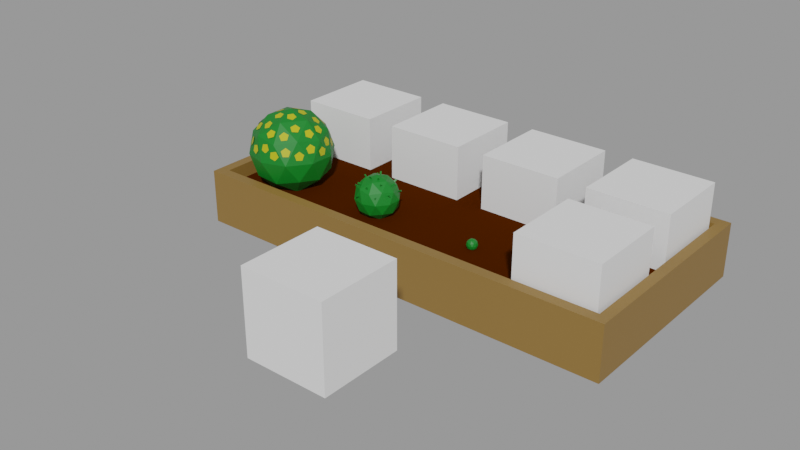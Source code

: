 # Source: Hypericum.blend  (saved by Blender 2.91.10; exported with 4.5.12 LTS)
import bpy
from mathutils import Matrix  # noqa: F401  (used for matrix-valued properties, if any)

bpy.ops.wm.read_factory_settings(use_empty=True)
scene = bpy.context.scene
scene.name = 'With bed'

# ---- collections
col_places = bpy.data.collections.new('Places'); scene.collection.children.link(col_places)
col_test = bpy.data.collections.new('Test'); scene.collection.children.link(col_test)

# ---- materials (node trees are filled in below, after node groups)
mat_grass_green_003 = bpy.data.materials.new('Grass green.003')
mat_grass_green_003.use_transparent_shadow = False
mat_grass_green_001 = bpy.data.materials.new('Grass green.001')
mat_grass_green_001.use_transparent_shadow = False
mat_grass_green_007 = bpy.data.materials.new('Grass green.007')
mat_grass_green_007.use_transparent_shadow = False
mat_flower_yellow_002 = bpy.data.materials.new('Flower yellow.002')
mat_flower_yellow_002.use_transparent_shadow = False
mat_wood = bpy.data.materials.new('Wood')
mat_wood.use_transparent_shadow = False
mat_ground = bpy.data.materials.new('Ground')
mat_ground.use_transparent_shadow = False

# ---- material node trees
mat_grass_green_003.use_nodes = True; mat_grass_green_003.node_tree.nodes.clear()
_N = mat_grass_green_003.node_tree.nodes; _L = mat_grass_green_003.node_tree.links
n0 = _N.new('ShaderNodeBsdfPrincipled'); n0.name = 'Principled BSDF'; n0.location = (10, 300)
n0.distribution = 'GGX'
n0.subsurface_method = 'BURLEY'
n0.inputs[0].default_value = (0.00258, 0.1743, 0.0134, 1.0)
n0.inputs[3].default_value = 1.45
n0.inputs[27].default_value = (0.0, 0.0, 0.0, 1.0)
n0.inputs[28].default_value = 1.0
n1 = _N.new('ShaderNodeOutputMaterial'); n1.name = 'Material Output'; n1.location = (300, 300)
_L.new(n0.outputs[0], n1.inputs[0])
n1.is_active_output = True
mat_grass_green_001.use_nodes = True; mat_grass_green_001.node_tree.nodes.clear()
_N = mat_grass_green_001.node_tree.nodes; _L = mat_grass_green_001.node_tree.links
n0 = _N.new('ShaderNodeBsdfPrincipled'); n0.name = 'Principled BSDF'; n0.location = (10, 300)
n0.distribution = 'GGX'
n0.subsurface_method = 'BURLEY'
n0.inputs[0].default_value = (0.00258, 0.1743, 0.0134, 1.0)
n0.inputs[3].default_value = 1.45
n0.inputs[27].default_value = (0.0, 0.0, 0.0, 1.0)
n0.inputs[28].default_value = 1.0
n1 = _N.new('ShaderNodeOutputMaterial'); n1.name = 'Material Output'; n1.location = (300, 300)
_L.new(n0.outputs[0], n1.inputs[0])
n1.is_active_output = True
mat_grass_green_007.use_nodes = True; mat_grass_green_007.node_tree.nodes.clear()
_N = mat_grass_green_007.node_tree.nodes; _L = mat_grass_green_007.node_tree.links
n0 = _N.new('ShaderNodeBsdfPrincipled'); n0.name = 'Principled BSDF'; n0.location = (10, 300)
n0.distribution = 'GGX'
n0.subsurface_method = 'BURLEY'
n0.inputs[0].default_value = (0.00258, 0.1743, 0.0134, 1.0)
n0.inputs[3].default_value = 1.45
n0.inputs[27].default_value = (0.0, 0.0, 0.0, 1.0)
n0.inputs[28].default_value = 1.0
n1 = _N.new('ShaderNodeOutputMaterial'); n1.name = 'Material Output'; n1.location = (300, 300)
_L.new(n0.outputs[0], n1.inputs[0])
n1.is_active_output = True
mat_flower_yellow_002.use_nodes = True; mat_flower_yellow_002.node_tree.nodes.clear()
_N = mat_flower_yellow_002.node_tree.nodes; _L = mat_flower_yellow_002.node_tree.links
n0 = _N.new('ShaderNodeBsdfPrincipled'); n0.name = 'Principled BSDF'; n0.location = (10, 300)
n0.distribution = 'GGX'
n0.subsurface_method = 'BURLEY'
n0.inputs[0].default_value = (0.4437, 0.4354, 0.006445, 1.0)
n0.inputs[3].default_value = 1.45
n0.inputs[27].default_value = (0.0, 0.0, 0.0, 1.0)
n0.inputs[28].default_value = 1.0
n1 = _N.new('ShaderNodeOutputMaterial'); n1.name = 'Material Output'; n1.location = (300, 300)
_L.new(n0.outputs[0], n1.inputs[0])
n1.is_active_output = True
mat_wood.use_nodes = True; mat_wood.node_tree.nodes.clear()
_N = mat_wood.node_tree.nodes; _L = mat_wood.node_tree.links
n0 = _N.new('ShaderNodeBsdfPrincipled'); n0.name = 'Principled BSDF'; n0.location = (10, 300)
n0.distribution = 'GGX'
n0.subsurface_method = 'BURLEY'
n0.inputs[0].default_value = (0.2462, 0.1366, 0.03203, 1.0)
n0.inputs[3].default_value = 1.45
n0.inputs[27].default_value = (0.0, 0.0, 0.0, 1.0)
n0.inputs[28].default_value = 1.0
n1 = _N.new('ShaderNodeOutputMaterial'); n1.name = 'Material Output'; n1.location = (300, 300)
_L.new(n0.outputs[0], n1.inputs[0])
n1.is_active_output = True
mat_ground.use_nodes = True; mat_ground.node_tree.nodes.clear()
_N = mat_ground.node_tree.nodes; _L = mat_ground.node_tree.links
n0 = _N.new('ShaderNodeBsdfPrincipled'); n0.name = 'Principled BSDF'; n0.location = (15, 390)
n0.distribution = 'GGX'
n0.subsurface_method = 'BURLEY'
n0.inputs[0].default_value = (0.05522, 0.01159, 0.0, 1.0)
n0.inputs[2].default_value = 0.5996
n0.inputs[3].default_value = 1.45
n0.inputs[13].default_value = 0.0
n0.inputs[27].default_value = (0.0, 0.0, 0.0, 1.0)
n0.inputs[28].default_value = 1.0
n1 = _N.new('ShaderNodeOutputMaterial'); n1.name = 'Material Output'; n1.location = (305, 390)
_L.new(n0.outputs[0], n1.inputs[0])
n1.is_active_output = True

# ---- meshes
me_cube_003 = bpy.data.meshes.new('Cube.003')
me_cube_003.from_pydata([(-1.0, -1.0, -1.0), (-1.0, -1.0, 1.0), (-1.0, 1.0, -1.0), (-1.0, 1.0, 1.0), (1.0, -1.0, -1.0), (1.0, -1.0, 1.0), (1.0, 1.0, -1.0), (1.0, 1.0, 1.0)], [], [(0, 1, 3, 2), (2, 3, 7, 6), (6, 7, 5, 4), (4, 5, 1, 0), (2, 6, 4, 0), (7, 3, 1, 5)])
_uv = me_cube_003.uv_layers.new(name='UVMap')
_uv.uv.foreach_set('vector', [0.375, 0.0, 0.625, 0.0, 0.625, 0.25, 0.375, 0.25, 0.375, 0.25, 0.625, 0.25, 0.625, 0.5, 0.375, 0.5, 0.375, 0.5, 0.625, 0.5, 0.625, 0.75, 0.375, 0.75, 0.375, 0.75, 0.625, 0.75, 0.625, 1.0, 0.375, 1.0, 0.125, 0.5, 0.375, 0.5, 0.375, 0.75, 0.125, 0.75, 0.625, 0.5, 0.875, 0.5, 0.875, 0.75, 0.625, 0.75])
me_cube_003.use_remesh_fix_poles = True
me_cube_003.use_remesh_preserve_attributes = False
me_cube_003.use_mirror_vertex_groups = False
me_cube_003.update()
me_icosphere_003 = bpy.data.meshes.new('Icosphere.003')
me_icosphere_003.from_pydata([(-5.677e-10, 1.987e-09, -0.001117), (0.07236, -0.05257, 0.05416), (-0.02764, -0.08506, 0.05416), (-0.08944, 1.987e-09, 0.05416), (-0.02764, 0.08506, 0.05416), (0.07236, 0.05257, 0.05416), (0.02764, -0.08506, 0.1436), (-0.07236, -0.05257, 0.1436), (-0.07236, 0.05257, 0.1436), (0.02764, 0.08506, 0.1436), (0.08944, 1.987e-09, 0.1436), (-5.677e-10, 1.987e-09, 0.1989), (-0.01625, -0.05, 0.01382), (0.04253, -0.0309, 0.01382), (0.02629, -0.0809, 0.04631), (0.08506, 1.987e-09, 0.04631), (0.04253, 0.0309, 0.01382), (-0.05257, 1.987e-09, 0.01382), (-0.06882, -0.05, 0.04631), (-0.01625, 0.05, 0.01382), (-0.06882, 0.05, 0.04631), (0.02629, 0.0809, 0.04631), (0.09511, -0.0309, 0.09888), (0.09511, 0.0309, 0.09888), (-5.677e-10, -0.1, 0.09888), (0.05878, -0.0809, 0.09888), (-0.09511, -0.0309, 0.09888), (-0.05878, -0.0809, 0.09888), (-0.05878, 0.0809, 0.09888), (-0.09511, 0.0309, 0.09888), (0.05878, 0.0809, 0.09888), (-5.677e-10, 0.1, 0.09888), (0.06882, -0.05, 0.1515), (-0.02629, -0.0809, 0.1515), (-0.08506, 1.987e-09, 0.1515), (-0.02629, 0.0809, 0.1515), (0.06882, 0.05, 0.1515), (0.01625, -0.05, 0.1839), (0.05257, 1.987e-09, 0.1839), (-0.04253, -0.0309, 0.1839), (-0.04253, 0.0309, 0.1839), (0.01625, 0.05, 0.1839)], [], [(0, 13, 12), (1, 13, 15), (0, 12, 17), (0, 17, 19), (0, 19, 16), (1, 15, 22), (2, 14, 24), (3, 18, 26), (4, 20, 28), (5, 21, 30), (1, 22, 25), (2, 24, 27), (3, 26, 29), (4, 28, 31), (5, 30, 23), (6, 32, 37), (7, 33, 39), (8, 34, 40), (9, 35, 41), (10, 36, 38), (38, 41, 11), (38, 36, 41), (36, 9, 41), (41, 40, 11), (41, 35, 40), (35, 8, 40), (40, 39, 11), (40, 34, 39), (34, 7, 39), (39, 37, 11), (39, 33, 37), (33, 6, 37), (37, 38, 11), (37, 32, 38), (32, 10, 38), (23, 36, 10), (23, 30, 36), (30, 9, 36), (31, 35, 9), (31, 28, 35), (28, 8, 35), (29, 34, 8), (29, 26, 34), (26, 7, 34), (27, 33, 7), (27, 24, 33), (24, 6, 33), (25, 32, 6), (25, 22, 32), (22, 10, 32), (30, 31, 9), (30, 21, 31), (21, 4, 31), (28, 29, 8), (28, 20, 29), (20, 3, 29), (26, 27, 7), (26, 18, 27), (18, 2, 27), (24, 25, 6), (24, 14, 25), (14, 1, 25), (22, 23, 10), (22, 15, 23), (15, 5, 23), (16, 21, 5), (16, 19, 21), (19, 4, 21), (19, 20, 4), (19, 17, 20), (17, 3, 20), (17, 18, 3), (17, 12, 18), (12, 2, 18), (15, 16, 5), (15, 13, 16), (13, 0, 16), (12, 14, 2), (12, 13, 14), (13, 1, 14)])
_uv = me_icosphere_003.uv_layers.new(name='UVMap')
_uv.uv.foreach_set('vector', [0.8182, 0.0, 0.7727, 0.07873, 0.8636, 0.07873, 0.7273, 0.1575, 0.6818, 0.07873, 0.6364, 0.1575, 0.09091, 0.0, 0.04545, 0.07873, 0.1364, 0.07873, 0.2727, 0.0, 0.2273, 0.07873, 0.3182, 0.07873, 0.4545, 0.0, 0.4091, 0.07873, 0.5, 0.07873, 0.7273, 0.1575, 0.6364, 0.1575, 0.6818, 0.2362, 0.9091, 0.1575, 0.8182, 0.1575, 0.8636, 0.2362, 0.1818, 0.1575, 0.09091, 0.1575, 0.1364, 0.2362, 0.3636, 0.1575, 0.2727, 0.1575, 0.3182, 0.2362, 0.5455, 0.1575, 0.4545, 0.1575, 0.5, 0.2362, 0.7273, 0.1575, 0.6818, 0.2362, 0.7727, 0.2362, 0.9091, 0.1575, 0.8636, 0.2362, 0.9545, 0.2362, 0.1818, 0.1575, 0.1364, 0.2362, 0.2273, 0.2362, 0.3636, 0.1575, 0.3182, 0.2362, 0.4091, 0.2362, 0.5455, 0.1575, 0.5, 0.2362, 0.5909, 0.2362, 0.8182, 0.3149, 0.7273, 0.3149, 0.7727, 0.3937, 1.0, 0.3149, 0.9091, 0.3149, 0.9545, 0.3937, 0.2727, 0.3149, 0.1818, 0.3149, 0.2273, 0.3937, 0.4545, 0.3149, 0.3636, 0.3149, 0.4091, 0.3937, 0.6364, 0.3149, 0.5455, 0.3149, 0.5909, 0.3937, 0.5909, 0.3937, 0.5, 0.3937, 0.5455, 0.4724, 0.5909, 0.3937, 0.5455, 0.3149, 0.5, 0.3937, 0.5455, 0.3149, 0.4545, 0.3149, 0.5, 0.3937, 0.4091, 0.3937, 0.3182, 0.3937, 0.3636, 0.4724, 0.4091, 0.3937, 0.3636, 0.3149, 0.3182, 0.3937, 0.3636, 0.3149, 0.2727, 0.3149, 0.3182, 0.3937, 0.2273, 0.3937, 0.1364, 0.3937, 0.1818, 0.4724, 0.2273, 0.3937, 0.1818, 0.3149, 0.1364, 0.3937, 0.1818, 0.3149, 0.09091, 0.3149, 0.1364, 0.3937, 0.9545, 0.3937, 0.8636, 0.3937, 0.9091, 0.4724, 0.9545, 0.3937, 0.9091, 0.3149, 0.8636, 0.3937, 0.9091, 0.3149, 0.8182, 0.3149, 0.8636, 0.3937, 0.7727, 0.3937, 0.6818, 0.3937, 0.7273, 0.4724, 0.7727, 0.3937, 0.7273, 0.3149, 0.6818, 0.3937, 0.7273, 0.3149, 0.6364, 0.3149, 0.6818, 0.3937, 0.5909, 0.2362, 0.5455, 0.3149, 0.6364, 0.3149, 0.5909, 0.2362, 0.5, 0.2362, 0.5455, 0.3149, 0.5, 0.2362, 0.4545, 0.3149, 0.5455, 0.3149, 0.4091, 0.2362, 0.3636, 0.3149, 0.4545, 0.3149, 0.4091, 0.2362, 0.3182, 0.2362, 0.3636, 0.3149, 0.3182, 0.2362, 0.2727, 0.3149, 0.3636, 0.3149, 0.2273, 0.2362, 0.1818, 0.3149, 0.2727, 0.3149, 0.2273, 0.2362, 0.1364, 0.2362, 0.1818, 0.3149, 0.1364, 0.2362, 0.09091, 0.3149, 0.1818, 0.3149, 0.9545, 0.2362, 0.9091, 0.3149, 1.0, 0.3149, 0.9545, 0.2362, 0.8636, 0.2362, 0.9091, 0.3149, 0.8636, 0.2362, 0.8182, 0.3149, 0.9091, 0.3149, 0.7727, 0.2362, 0.7273, 0.3149, 0.8182, 0.3149, 0.7727, 0.2362, 0.6818, 0.2362, 0.7273, 0.3149, 0.6818, 0.2362, 0.6364, 0.3149, 0.7273, 0.3149, 0.5, 0.2362, 0.4091, 0.2362, 0.4545, 0.3149, 0.5, 0.2362, 0.4545, 0.1575, 0.4091, 0.2362, 0.4545, 0.1575, 0.3636, 0.1575, 0.4091, 0.2362, 0.3182, 0.2362, 0.2273, 0.2362, 0.2727, 0.3149, 0.3182, 0.2362, 0.2727, 0.1575, 0.2273, 0.2362, 0.2727, 0.1575, 0.1818, 0.1575, 0.2273, 0.2362, 0.1364, 0.2362, 0.04545, 0.2362, 0.09091, 0.3149, 0.1364, 0.2362, 0.09091, 0.1575, 0.04545, 0.2362, 0.09091, 0.1575, 0.0, 0.1575, 0.04545, 0.2362, 0.8636, 0.2362, 0.7727, 0.2362, 0.8182, 0.3149, 0.8636, 0.2362, 0.8182, 0.1575, 0.7727, 0.2362, 0.8182, 0.1575, 0.7273, 0.1575, 0.7727, 0.2362, 0.6818, 0.2362, 0.5909, 0.2362, 0.6364, 0.3149, 0.6818, 0.2362, 0.6364, 0.1575, 0.5909, 0.2362, 0.6364, 0.1575, 0.5455, 0.1575, 0.5909, 0.2362, 0.5, 0.07873, 0.4545, 0.1575, 0.5455, 0.1575, 0.5, 0.07873, 0.4091, 0.07873, 0.4545, 0.1575, 0.4091, 0.07873, 0.3636, 0.1575, 0.4545, 0.1575, 0.3182, 0.07873, 0.2727, 0.1575, 0.3636, 0.1575, 0.3182, 0.07873, 0.2273, 0.07873, 0.2727, 0.1575, 0.2273, 0.07873, 0.1818, 0.1575, 0.2727, 0.1575, 0.1364, 0.07873, 0.09091, 0.1575, 0.1818, 0.1575, 0.1364, 0.07873, 0.04545, 0.07873, 0.09091, 0.1575, 0.04545, 0.07873, 0.0, 0.1575, 0.09091, 0.1575, 0.6364, 0.1575, 0.5909, 0.07873, 0.5455, 0.1575, 0.6364, 0.1575, 0.6818, 0.07873, 0.5909, 0.07873, 0.6818, 0.07873, 0.6364, 0.0, 0.5909, 0.07873, 0.8636, 0.07873, 0.8182, 0.1575, 0.9091, 0.1575, 0.8636, 0.07873, 0.7727, 0.07873, 0.8182, 0.1575, 0.7727, 0.07873, 0.7273, 0.1575, 0.8182, 0.1575])
me_icosphere_003.materials.append(mat_grass_green_003)
me_icosphere_003.use_remesh_fix_poles = True
me_icosphere_003.use_remesh_preserve_attributes = False
me_icosphere_003.use_mirror_vertex_groups = False
me_icosphere_003.update()
me_icosphere_002 = bpy.data.meshes.new('Icosphere.002')
me_icosphere_002.from_pydata([(-5.677e-10, 1.987e-09, -0.001117), (0.07236, -0.05257, 0.05416), (-0.02764, -0.08506, 0.05416), (-0.08944, 1.987e-09, 0.05416), (-0.02764, 0.08506, 0.05416), (0.07236, 0.05257, 0.05416), (0.02764, -0.08506, 0.1436), (-0.07236, -0.05257, 0.1436), (-0.07236, 0.05257, 0.1436), (0.02764, 0.08506, 0.1436), (0.08944, 1.987e-09, 0.1436), (-5.677e-10, 1.987e-09, 0.1989), (-0.01625, -0.05, 0.01382), (0.04253, -0.0309, 0.01382), (0.02629, -0.0809, 0.04631), (0.08506, 1.987e-09, 0.04631), (0.04253, 0.0309, 0.01382), (-0.05257, 1.987e-09, 0.01382), (-0.06882, -0.05, 0.04631), (-0.01625, 0.05, 0.01382), (-0.06882, 0.05, 0.04631), (0.02629, 0.0809, 0.04631), (0.09511, -0.0309, 0.09888), (0.09511, 0.0309, 0.09888), (-5.677e-10, -0.1, 0.09888), (0.05878, -0.0809, 0.09888), (-0.09511, -0.0309, 0.09888), (-0.05878, -0.0809, 0.09888), (-0.05878, 0.0809, 0.09888), (-0.09511, 0.0309, 0.09888), (0.05878, 0.0809, 0.09888), (-5.677e-10, 0.1, 0.09888), (0.06882, -0.05, 0.1515), (-0.02629, -0.0809, 0.1515), (-0.08506, 1.987e-09, 0.1515), (-0.02629, 0.0809, 0.1515), (0.06882, 0.05, 0.1515), (0.01625, -0.05, 0.1839), (0.05257, 1.987e-09, 0.1839), (-0.04253, -0.0309, 0.1839), (-0.04253, 0.0309, 0.1839), (0.01625, 0.05, 0.1839), (-0.06522, -0.001138, 0.1843), (-0.05678, 0.0005984, 0.1731), (-0.04374, 0.05661, 0.1594), (-0.05076, 0.0651, 0.1681), (-0.04073, 0.05304, 0.1653), (-0.04775, 0.06153, 0.174), (-0.04723, 0.05066, 0.1623), (-0.05425, 0.05916, 0.1711), (-0.05625, -0.006848, 0.1724), (-0.06469, -0.008585, 0.1835), (-0.0617, -0.003089, 0.1688), (-0.07014, -0.004825, 0.1799), (-0.05346, -0.06157, 0.1711), (-0.04706, -0.05032, 0.1656), (-0.04319, -0.05479, 0.1609), (-0.04959, -0.06604, 0.1665), (-0.04984, -0.05205, 0.1588), (-0.05625, -0.0633, 0.1643), (0.007028, -0.07631, 0.1729), (0.008822, -0.0668, 0.1627), (0.009718, -0.07233, 0.1577), (0.007924, -0.08184, 0.1679), (0.002871, -0.06958, 0.1591), (0.001077, -0.07909, 0.1693), (0.05263, -0.03436, 0.185), (0.0424, -0.03037, 0.1761), (0.04751, -0.02906, 0.1708), (0.05774, -0.03305, 0.1796), (0.04436, -0.03584, 0.1714), (0.05459, -0.03983, 0.1802), (0.07406, 0.02479, 0.1732), (0.06474, 0.01923, 0.1642), (0.06753, 0.02346, 0.1587), (0.07685, 0.02902, 0.1677), (0.07036, 0.01663, 0.16), (0.07968, 0.0222, 0.169), (0.04465, 0.0677, 0.1699), (0.03998, 0.05789, 0.1609), (0.03967, 0.06302, 0.1555), (0.04434, 0.07283, 0.1644), (0.04595, 0.05905, 0.1565), (0.05062, 0.06887, 0.1655), (-0.008768, 0.02919, 0.2026), (-0.007172, 0.02415, 0.1896), (-0.01005, 0.03049, 0.1868), (-0.01165, 0.03553, 0.1998), (-0.002653, 0.0299, 0.1879), (-0.00425, 0.03494, 0.201), (0.03102, -0.02196, 0.1995), (0.02627, -0.01804, 0.1868), (0.02048, -0.02276, 0.1875), (0.02524, -0.02668, 0.2002), (0.01987, -0.01568, 0.19), (0.02462, -0.01961, 0.2026), (-0.007159, -0.03547, 0.1995), (-0.005826, -0.02674, 0.1886), (-0.01273, -0.02856, 0.1863), (-0.01407, -0.0373, 0.1972), (-0.01174, -0.0228, 0.191), (-0.01308, -0.03154, 0.202), (-0.09692, 0.02806, 0.135), (-0.08459, 0.02337, 0.1301), (-0.08096, 0.02786, 0.1348), (-0.09329, 0.03255, 0.1398), (-0.08279, 0.02088, 0.1369), (-0.09512, 0.02556, 0.1418), (-0.0949, -0.03571, 0.1337), (-0.08265, -0.03084, 0.1287), (-0.083, -0.02507, 0.1335), (-0.09526, -0.02994, 0.1385), (-0.07964, -0.03146, 0.1356), (-0.09189, -0.03633, 0.1405), (0.001417, 0.08629, 0.1273), (-9.48e-05, 0.1002, 0.1289), (-0.001698, 0.09919, 0.1361), (-0.0001863, 0.08528, 0.1345), (0.005414, 0.1002, 0.134), (0.006926, 0.0863, 0.1324), (0.07117, 0.05538, 0.1184), (0.0826, 0.06253, 0.1225), (0.07938, 0.06386, 0.1292), (0.06796, 0.05671, 0.1251), (0.08358, 0.05771, 0.1282), (0.07216, 0.05057, 0.1241), (0.08422, -0.02546, 0.1309), (0.09675, -0.03038, 0.135), (0.09587, -0.02702, 0.1417), (0.08334, -0.02211, 0.1375), (0.09344, -0.03405, 0.1407), (0.08091, -0.02914, 0.1365), (0.05244, -0.07046, 0.1267), (0.05844, -0.08251, 0.1308), (0.0601, -0.07943, 0.1374), (0.0541, -0.06737, 0.1333), (0.05357, -0.083, 0.1365), (0.04757, -0.07094, 0.1324), (-0.02794, -0.08692, 0.1159), (-0.0329, -0.09962, 0.1195), (-0.02846, -0.09966, 0.1255), (-0.0235, -0.08696, 0.122), (-0.03539, -0.09682, 0.126), (-0.03044, -0.08413, 0.1224), (-0.05944, 0.08333, 0.1307), (-0.05398, 0.07113, 0.1262), (-0.04865, 0.0716, 0.1315), (-0.05412, 0.08379, 0.1359), (-0.05514, 0.06814, 0.133), (-0.0606, 0.08033, 0.1375)], [], [(0, 13, 12), (1, 13, 15), (0, 12, 17), (0, 17, 19), (0, 19, 16), (1, 15, 22), (2, 14, 24), (3, 18, 26), (4, 20, 28), (5, 21, 30), (1, 22, 25), (2, 24, 27), (3, 26, 29), (4, 28, 31), (5, 30, 23), (6, 32, 37), (7, 33, 39), (8, 34, 40), (9, 35, 41), (10, 36, 38), (38, 41, 11), (38, 36, 41), (36, 9, 41), (41, 40, 11), (41, 35, 40), (35, 8, 40), (40, 39, 11), (40, 34, 39), (34, 7, 39), (39, 37, 11), (39, 33, 37), (33, 6, 37), (37, 38, 11), (37, 32, 38), (32, 10, 38), (23, 36, 10), (23, 30, 36), (30, 9, 36), (31, 35, 9), (31, 28, 35), (28, 8, 35), (29, 34, 8), (29, 26, 34), (26, 7, 34), (27, 33, 7), (27, 24, 33), (24, 6, 33), (25, 32, 6), (25, 22, 32), (22, 10, 32), (30, 31, 9), (30, 21, 31), (21, 4, 31), (28, 29, 8), (28, 20, 29), (20, 3, 29), (26, 27, 7), (26, 18, 27), (18, 2, 27), (24, 25, 6), (24, 14, 25), (14, 1, 25), (22, 23, 10), (22, 15, 23), (15, 5, 23), (16, 21, 5), (16, 19, 21), (19, 4, 21), (19, 20, 4), (19, 17, 20), (17, 3, 20), (17, 18, 3), (17, 12, 18), (12, 2, 18), (15, 16, 5), (15, 13, 16), (13, 0, 16), (12, 14, 2), (12, 13, 14), (13, 1, 14), (52, 53, 42, 43), (50, 51, 53, 52), (44, 45, 47, 46), (43, 50, 52), (43, 42, 51, 50), (46, 47, 49, 48), (47, 45, 49), (51, 42, 53), (48, 49, 45, 44), (44, 46, 48), (58, 59, 54, 55), (56, 57, 59, 58), (55, 56, 58), (55, 54, 57, 56), (57, 54, 59), (64, 65, 60, 61), (62, 63, 65, 64), (61, 62, 64), (61, 60, 63, 62), (63, 60, 65), (70, 71, 66, 67), (68, 69, 71, 70), (67, 68, 70), (67, 66, 69, 68), (69, 66, 71), (76, 77, 72, 73), (74, 75, 77, 76), (73, 74, 76), (73, 72, 75, 74), (75, 72, 77), (82, 83, 78, 79), (80, 81, 83, 82), (79, 80, 82), (79, 78, 81, 80), (81, 78, 83), (88, 89, 84, 85), (86, 87, 89, 88), (85, 86, 88), (85, 84, 87, 86), (87, 84, 89), (94, 95, 90, 91), (92, 93, 95, 94), (91, 92, 94), (91, 90, 93, 92), (93, 90, 95), (100, 101, 96, 97), (98, 99, 101, 100), (97, 98, 100), (97, 96, 99, 98), (99, 96, 101), (106, 107, 102, 103), (104, 105, 107, 106), (103, 104, 106), (103, 102, 105, 104), (105, 102, 107), (112, 113, 108, 109), (110, 111, 113, 112), (109, 110, 112), (109, 108, 111, 110), (111, 108, 113), (118, 119, 114, 115), (116, 117, 119, 118), (115, 116, 118), (115, 114, 117, 116), (117, 114, 119), (124, 125, 120, 121), (122, 123, 125, 124), (121, 122, 124), (121, 120, 123, 122), (123, 120, 125), (130, 131, 126, 127), (128, 129, 131, 130), (127, 128, 130), (127, 126, 129, 128), (129, 126, 131), (136, 137, 132, 133), (134, 135, 137, 136), (133, 134, 136), (133, 132, 135, 134), (135, 132, 137), (142, 143, 138, 139), (140, 141, 143, 142), (139, 140, 142), (139, 138, 141, 140), (141, 138, 143), (148, 149, 144, 145), (146, 147, 149, 148), (145, 146, 148), (145, 144, 147, 146), (147, 144, 149)])
_uv = me_icosphere_002.uv_layers.new(name='UVMap')
_uv.uv.foreach_set('vector', [0.8182, 0.0, 0.7727, 0.07873, 0.8636, 0.07873, 0.7273, 0.1575, 0.6818, 0.07873, 0.6364, 0.1575, 0.09091, 0.0, 0.04545, 0.07873, 0.1364, 0.07873, 0.2727, 0.0, 0.2273, 0.07873, 0.3182, 0.07873, 0.4545, 0.0, 0.4091, 0.07873, 0.5, 0.07873, 0.7273, 0.1575, 0.6364, 0.1575, 0.6818, 0.2362, 0.9091, 0.1575, 0.8182, 0.1575, 0.8636, 0.2362, 0.1818, 0.1575, 0.09091, 0.1575, 0.1364, 0.2362, 0.3636, 0.1575, 0.2727, 0.1575, 0.3182, 0.2362, 0.5455, 0.1575, 0.4545, 0.1575, 0.5, 0.2362, 0.7273, 0.1575, 0.6818, 0.2362, 0.7727, 0.2362, 0.9091, 0.1575, 0.8636, 0.2362, 0.9545, 0.2362, 0.1818, 0.1575, 0.1364, 0.2362, 0.2273, 0.2362, 0.3636, 0.1575, 0.3182, 0.2362, 0.4091, 0.2362, 0.5455, 0.1575, 0.5, 0.2362, 0.5909, 0.2362, 0.8182, 0.3149, 0.7273, 0.3149, 0.7727, 0.3937, 1.0, 0.3149, 0.9091, 0.3149, 0.9545, 0.3937, 0.2727, 0.3149, 0.1818, 0.3149, 0.2273, 0.3937, 0.4545, 0.3149, 0.3636, 0.3149, 0.4091, 0.3937, 0.6364, 0.3149, 0.5455, 0.3149, 0.5909, 0.3937, 0.5909, 0.3937, 0.5, 0.3937, 0.5455, 0.4724, 0.5909, 0.3937, 0.5455, 0.3149, 0.5, 0.3937, 0.5455, 0.3149, 0.4545, 0.3149, 0.5, 0.3937, 0.4091, 0.3937, 0.3182, 0.3937, 0.3636, 0.4724, 0.4091, 0.3937, 0.3636, 0.3149, 0.3182, 0.3937, 0.3636, 0.3149, 0.2727, 0.3149, 0.3182, 0.3937, 0.2273, 0.3937, 0.1364, 0.3937, 0.1818, 0.4724, 0.2273, 0.3937, 0.1818, 0.3149, 0.1364, 0.3937, 0.1818, 0.3149, 0.09091, 0.3149, 0.1364, 0.3937, 0.9545, 0.3937, 0.8636, 0.3937, 0.9091, 0.4724, 0.9545, 0.3937, 0.9091, 0.3149, 0.8636, 0.3937, 0.9091, 0.3149, 0.8182, 0.3149, 0.8636, 0.3937, 0.7727, 0.3937, 0.6818, 0.3937, 0.7273, 0.4724, 0.7727, 0.3937, 0.7273, 0.3149, 0.6818, 0.3937, 0.7273, 0.3149, 0.6364, 0.3149, 0.6818, 0.3937, 0.5909, 0.2362, 0.5455, 0.3149, 0.6364, 0.3149, 0.5909, 0.2362, 0.5, 0.2362, 0.5455, 0.3149, 0.5, 0.2362, 0.4545, 0.3149, 0.5455, 0.3149, 0.4091, 0.2362, 0.3636, 0.3149, 0.4545, 0.3149, 0.4091, 0.2362, 0.3182, 0.2362, 0.3636, 0.3149, 0.3182, 0.2362, 0.2727, 0.3149, 0.3636, 0.3149, 0.2273, 0.2362, 0.1818, 0.3149, 0.2727, 0.3149, 0.2273, 0.2362, 0.1364, 0.2362, 0.1818, 0.3149, 0.1364, 0.2362, 0.09091, 0.3149, 0.1818, 0.3149, 0.9545, 0.2362, 0.9091, 0.3149, 1.0, 0.3149, 0.9545, 0.2362, 0.8636, 0.2362, 0.9091, 0.3149, 0.8636, 0.2362, 0.8182, 0.3149, 0.9091, 0.3149, 0.7727, 0.2362, 0.7273, 0.3149, 0.8182, 0.3149, 0.7727, 0.2362, 0.6818, 0.2362, 0.7273, 0.3149, 0.6818, 0.2362, 0.6364, 0.3149, 0.7273, 0.3149, 0.5, 0.2362, 0.4091, 0.2362, 0.4545, 0.3149, 0.5, 0.2362, 0.4545, 0.1575, 0.4091, 0.2362, 0.4545, 0.1575, 0.3636, 0.1575, 0.4091, 0.2362, 0.3182, 0.2362, 0.2273, 0.2362, 0.2727, 0.3149, 0.3182, 0.2362, 0.2727, 0.1575, 0.2273, 0.2362, 0.2727, 0.1575, 0.1818, 0.1575, 0.2273, 0.2362, 0.1364, 0.2362, 0.04545, 0.2362, 0.09091, 0.3149, 0.1364, 0.2362, 0.09091, 0.1575, 0.04545, 0.2362, 0.09091, 0.1575, 0.0, 0.1575, 0.04545, 0.2362, 0.8636, 0.2362, 0.7727, 0.2362, 0.8182, 0.3149, 0.8636, 0.2362, 0.8182, 0.1575, 0.7727, 0.2362, 0.8182, 0.1575, 0.7273, 0.1575, 0.7727, 0.2362, 0.6818, 0.2362, 0.5909, 0.2362, 0.6364, 0.3149, 0.6818, 0.2362, 0.6364, 0.1575, 0.5909, 0.2362, 0.6364, 0.1575, 0.5455, 0.1575, 0.5909, 0.2362, 0.5, 0.07873, 0.4545, 0.1575, 0.5455, 0.1575, 0.5, 0.07873, 0.4091, 0.07873, 0.4545, 0.1575, 0.4091, 0.07873, 0.3636, 0.1575, 0.4545, 0.1575, 0.3182, 0.07873, 0.2727, 0.1575, 0.3636, 0.1575, 0.3182, 0.07873, 0.2273, 0.07873, 0.2727, 0.1575, 0.2273, 0.07873, 0.1818, 0.1575, 0.2727, 0.1575, 0.1364, 0.07873, 0.09091, 0.1575, 0.1818, 0.1575, 0.1364, 0.07873, 0.04545, 0.07873, 0.09091, 0.1575, 0.04545, 0.07873, 0.0, 0.1575, 0.09091, 0.1575, 0.6364, 0.1575, 0.5909, 0.07873, 0.5455, 0.1575, 0.6364, 0.1575, 0.6818, 0.07873, 0.5909, 0.07873, 0.6818, 0.07873, 0.6364, 0.0, 0.5909, 0.07873, 0.8636, 0.07873, 0.8182, 0.1575, 0.9091, 0.1575, 0.8636, 0.07873, 0.7727, 0.07873, 0.8182, 0.1575, 0.7727, 0.07873, 0.7273, 0.1575, 0.8182, 0.1575, 0.3333, 0.5, 0.3333, 1.0, -5.96e-08, 1.0, -5.96e-08, 0.5, 0.6667, 0.5, 0.6667, 1.0, 0.3333, 1.0, 0.3333, 0.5, 1.0, 0.5, 1.0, 1.0, 0.6667, 1.0, 0.6667, 0.5, 0.75, 0.49, 0.9578, 0.13, 0.5422, 0.13, 1.0, 0.5, 1.0, 1.0, 0.6667, 1.0, 0.6667, 0.5, 0.6667, 0.5, 0.6667, 1.0, 0.3333, 1.0, 0.3333, 0.5, 0.4578, 0.13, 0.25, 0.49, 0.04215, 0.13, 0.4578, 0.13, 0.25, 0.49, 0.04215, 0.13, 0.3333, 0.5, 0.3333, 1.0, -5.96e-08, 1.0, -5.96e-08, 0.5, 0.75, 0.49, 0.9578, 0.13, 0.5422, 0.13, 0.3333, 0.5, 0.3333, 1.0, -5.96e-08, 1.0, -5.96e-08, 0.5, 0.6667, 0.5, 0.6667, 1.0, 0.3333, 1.0, 0.3333, 0.5, 0.75, 0.49, 0.9578, 0.13, 0.5422, 0.13, 1.0, 0.5, 1.0, 1.0, 0.6667, 1.0, 0.6667, 0.5, 0.4578, 0.13, 0.25, 0.49, 0.04215, 0.13, 0.3333, 0.5, 0.3333, 1.0, -5.96e-08, 1.0, -5.96e-08, 0.5, 0.6667, 0.5, 0.6667, 1.0, 0.3333, 1.0, 0.3333, 0.5, 0.75, 0.49, 0.9578, 0.13, 0.5422, 0.13, 1.0, 0.5, 1.0, 1.0, 0.6667, 1.0, 0.6667, 0.5, 0.4578, 0.13, 0.25, 0.49, 0.04215, 0.13, 0.3333, 0.5, 0.3333, 1.0, -5.96e-08, 1.0, -5.96e-08, 0.5, 0.6667, 0.5, 0.6667, 1.0, 0.3333, 1.0, 0.3333, 0.5, 0.75, 0.49, 0.9578, 0.13, 0.5422, 0.13, 1.0, 0.5, 1.0, 1.0, 0.6667, 1.0, 0.6667, 0.5, 0.4578, 0.13, 0.25, 0.49, 0.04215, 0.13, 0.3333, 0.5, 0.3333, 1.0, -5.96e-08, 1.0, -5.96e-08, 0.5, 0.6667, 0.5, 0.6667, 1.0, 0.3333, 1.0, 0.3333, 0.5, 0.75, 0.49, 0.9578, 0.13, 0.5422, 0.13, 1.0, 0.5, 1.0, 1.0, 0.6667, 1.0, 0.6667, 0.5, 0.4578, 0.13, 0.25, 0.49, 0.04215, 0.13, 0.3333, 0.5, 0.3333, 1.0, -5.96e-08, 1.0, -5.96e-08, 0.5, 0.6667, 0.5, 0.6667, 1.0, 0.3333, 1.0, 0.3333, 0.5, 0.75, 0.49, 0.9578, 0.13, 0.5422, 0.13, 1.0, 0.5, 1.0, 1.0, 0.6667, 1.0, 0.6667, 0.5, 0.4578, 0.13, 0.25, 0.49, 0.04215, 0.13, 0.3333, 0.5, 0.3333, 1.0, -5.96e-08, 1.0, -5.96e-08, 0.5, 0.6667, 0.5, 0.6667, 1.0, 0.3333, 1.0, 0.3333, 0.5, 0.75, 0.49, 0.9578, 0.13, 0.5422, 0.13, 1.0, 0.5, 1.0, 1.0, 0.6667, 1.0, 0.6667, 0.5, 0.4578, 0.13, 0.25, 0.49, 0.04215, 0.13, 0.3333, 0.5, 0.3333, 1.0, -5.96e-08, 1.0, -5.96e-08, 0.5, 0.6667, 0.5, 0.6667, 1.0, 0.3333, 1.0, 0.3333, 0.5, 0.75, 0.49, 0.9578, 0.13, 0.5422, 0.13, 1.0, 0.5, 1.0, 1.0, 0.6667, 1.0, 0.6667, 0.5, 0.4578, 0.13, 0.25, 0.49, 0.04215, 0.13, 0.3333, 0.5, 0.3333, 1.0, -5.96e-08, 1.0, -5.96e-08, 0.5, 0.6667, 0.5, 0.6667, 1.0, 0.3333, 1.0, 0.3333, 0.5, 0.75, 0.49, 0.9578, 0.13, 0.5422, 0.13, 1.0, 0.5, 1.0, 1.0, 0.6667, 1.0, 0.6667, 0.5, 0.4578, 0.13, 0.25, 0.49, 0.04215, 0.13, 0.3333, 0.5, 0.3333, 1.0, -5.96e-08, 1.0, -5.96e-08, 0.5, 0.6667, 0.5, 0.6667, 1.0, 0.3333, 1.0, 0.3333, 0.5, 0.75, 0.49, 0.9578, 0.13, 0.5422, 0.13, 1.0, 0.5, 1.0, 1.0, 0.6667, 1.0, 0.6667, 0.5, 0.4578, 0.13, 0.25, 0.49, 0.04215, 0.13, 0.3333, 0.5, 0.3333, 1.0, -5.96e-08, 1.0, -5.96e-08, 0.5, 0.6667, 0.5, 0.6667, 1.0, 0.3333, 1.0, 0.3333, 0.5, 0.75, 0.49, 0.9578, 0.13, 0.5422, 0.13, 1.0, 0.5, 1.0, 1.0, 0.6667, 1.0, 0.6667, 0.5, 0.4578, 0.13, 0.25, 0.49, 0.04215, 0.13, 0.3333, 0.5, 0.3333, 1.0, -5.96e-08, 1.0, -5.96e-08, 0.5, 0.6667, 0.5, 0.6667, 1.0, 0.3333, 1.0, 0.3333, 0.5, 0.75, 0.49, 0.9578, 0.13, 0.5422, 0.13, 1.0, 0.5, 1.0, 1.0, 0.6667, 1.0, 0.6667, 0.5, 0.4578, 0.13, 0.25, 0.49, 0.04215, 0.13, 0.3333, 0.5, 0.3333, 1.0, -5.96e-08, 1.0, -5.96e-08, 0.5, 0.6667, 0.5, 0.6667, 1.0, 0.3333, 1.0, 0.3333, 0.5, 0.75, 0.49, 0.9578, 0.13, 0.5422, 0.13, 1.0, 0.5, 1.0, 1.0, 0.6667, 1.0, 0.6667, 0.5, 0.4578, 0.13, 0.25, 0.49, 0.04215, 0.13, 0.3333, 0.5, 0.3333, 1.0, -5.96e-08, 1.0, -5.96e-08, 0.5, 0.6667, 0.5, 0.6667, 1.0, 0.3333, 1.0, 0.3333, 0.5, 0.75, 0.49, 0.9578, 0.13, 0.5422, 0.13, 1.0, 0.5, 1.0, 1.0, 0.6667, 1.0, 0.6667, 0.5, 0.4578, 0.13, 0.25, 0.49, 0.04215, 0.13, 0.3333, 0.5, 0.3333, 1.0, -5.96e-08, 1.0, -5.96e-08, 0.5, 0.6667, 0.5, 0.6667, 1.0, 0.3333, 1.0, 0.3333, 0.5, 0.75, 0.49, 0.9578, 0.13, 0.5422, 0.13, 1.0, 0.5, 1.0, 1.0, 0.6667, 1.0, 0.6667, 0.5, 0.4578, 0.13, 0.25, 0.49, 0.04215, 0.13, 0.3333, 0.5, 0.3333, 1.0, -5.96e-08, 1.0, -5.96e-08, 0.5, 0.6667, 0.5, 0.6667, 1.0, 0.3333, 1.0, 0.3333, 0.5, 0.75, 0.49, 0.9578, 0.13, 0.5422, 0.13, 1.0, 0.5, 1.0, 1.0, 0.6667, 1.0, 0.6667, 0.5, 0.4578, 0.13, 0.25, 0.49, 0.04215, 0.13, 0.3333, 0.5, 0.3333, 1.0, -5.96e-08, 1.0, -5.96e-08, 0.5, 0.6667, 0.5, 0.6667, 1.0, 0.3333, 1.0, 0.3333, 0.5, 0.75, 0.49, 0.9578, 0.13, 0.5422, 0.13, 1.0, 0.5, 1.0, 1.0, 0.6667, 1.0, 0.6667, 0.5, 0.4578, 0.13, 0.25, 0.49, 0.04215, 0.13])
me_icosphere_002.materials.append(mat_grass_green_001)
me_icosphere_002.use_remesh_fix_poles = True
me_icosphere_002.use_remesh_preserve_attributes = False
me_icosphere_002.use_mirror_vertex_groups = False
me_icosphere_002.update()
me_icosphere_005 = bpy.data.meshes.new('Icosphere.005')
me_icosphere_005.from_pydata([(-5.677e-10, 1.987e-09, -0.001117), (0.07236, -0.05257, 0.05416), (-0.02764, -0.08506, 0.05416), (-0.08944, 1.987e-09, 0.05416), (-0.02764, 0.08506, 0.05416), (0.07236, 0.05257, 0.05416), (0.02764, -0.08506, 0.1436), (-0.07236, -0.05257, 0.1436), (-0.07236, 0.05257, 0.1436), (0.02764, 0.08506, 0.1436), (0.08944, 1.987e-09, 0.1436), (-5.677e-10, 1.987e-09, 0.1989), (-0.01625, -0.05, 0.01382), (0.04253, -0.0309, 0.01382), (0.02629, -0.0809, 0.04631), (0.08506, 1.987e-09, 0.04631), (0.04253, 0.0309, 0.01382), (-0.05257, 1.987e-09, 0.01382), (-0.06882, -0.05, 0.04631), (-0.01625, 0.05, 0.01382), (-0.06882, 0.05, 0.04631), (0.02629, 0.0809, 0.04631), (0.09511, -0.0309, 0.09888), (0.09511, 0.0309, 0.09888), (-5.677e-10, -0.1, 0.09888), (0.05878, -0.0809, 0.09888), (-0.09511, -0.0309, 0.09888), (-0.05878, -0.0809, 0.09888), (-0.05878, 0.0809, 0.09888), (-0.09511, 0.0309, 0.09888), (0.05878, 0.0809, 0.09888), (-5.677e-10, 0.1, 0.09888), (0.06882, -0.05, 0.1515), (-0.02629, -0.0809, 0.1515), (-0.08506, 1.987e-09, 0.1515), (-0.02629, 0.0809, 0.1515), (0.06882, 0.05, 0.1515), (0.01625, -0.05, 0.1839), (0.05257, 1.987e-09, 0.1839), (-0.04253, -0.0309, 0.1839), (-0.04253, 0.0309, 0.1839), (0.01625, 0.05, 0.1839), (-0.08103, 0.0507, 0.1062), (-0.08389, 0.04428, 0.1177), (-0.07744, 0.05066, 0.1278), (-0.0706, 0.06101, 0.1224), (-0.07282, 0.06104, 0.1091), (-0.07371, 0.01979, 0.1572), (-0.06349, 0.02165, 0.1659), (-0.0594, 0.03449, 0.1648), (-0.06709, 0.04057, 0.1555), (-0.07593, 0.03148, 0.1508), (-0.05633, -0.01104, 0.1738), (-0.04951, -0.0005146, 0.1788), (-0.05531, 0.0108, 0.1743), (-0.06572, 0.007266, 0.1664), (-0.06635, -0.006234, 0.1661), (0.0294, -0.02279, 0.186), (0.0286, -0.009644, 0.189), (0.01599, -0.007074, 0.1931), (0.009, -0.01863, 0.1927), (0.01729, -0.02835, 0.1882), (0.07187, 0.05344, 0.131), (0.07967, 0.04495, 0.1239), (0.08002, 0.04926, 0.1111), (0.07244, 0.06041, 0.1102), (0.0674, 0.063, 0.1225), (0.06388, 0.01038, 0.1691), (0.07346, 0.005606, 0.1608), (0.07816, 0.01593, 0.1534), (0.07149, 0.02708, 0.1572), (0.06266, 0.02365, 0.1668), (0.06682, -0.007178, 0.1682), (0.0761, -0.004453, 0.1588), (0.07883, -0.01593, 0.1522), (0.07124, -0.02574, 0.1575), (0.06382, -0.02034, 0.1675), (0.03749, -0.03946, 0.1756), (0.04736, -0.04495, 0.1682), (0.05727, -0.03583, 0.167), (0.05352, -0.0247, 0.1737), (0.04129, -0.02694, 0.179), (0.03844, -0.07074, 0.1522), (0.02861, -0.06702, 0.1607), (0.03297, -0.05631, 0.1677), (0.0455, -0.05342, 0.1635), (0.04888, -0.06233, 0.1539), (-0.01915, -0.007311, 0.1928), (-0.02249, 0.005723, 0.1915), (-0.03515, 0.006348, 0.1868), (-0.03964, -0.0063, 0.1852), (-0.02975, -0.01474, 0.1889), (0.03214, 0.05793, 0.1678), (0.04439, 0.05344, 0.1642), (0.04885, 0.06107, 0.154), (0.03936, 0.07028, 0.1512), (0.02903, 0.06834, 0.1597), (0.03817, 0.04062, 0.1756), (0.04864, 0.04345, 0.1675), (0.05661, 0.03254, 0.167), (0.05106, 0.02296, 0.1748), (0.03966, 0.02795, 0.18), (-0.003281, 0.07542, 0.1588), (0.008044, 0.0798, 0.1528), (0.0185, 0.07345, 0.1586), (0.01364, 0.06514, 0.1681), (0.0001756, 0.06635, 0.1682), (-0.02543, 0.04596, 0.1771), (-0.0122, 0.04761, 0.1793), (-0.008147, 0.05858, 0.1725), (-0.01886, 0.06371, 0.1661), (-0.02954, 0.05591, 0.1689), (-0.09414, -0.001375, 0.1109), (-0.0917, -0.00852, 0.1221), (-0.08906, 0.0001775, 0.1321), (-0.08987, 0.0127, 0.1271), (-0.09301, 0.01174, 0.1139), (-0.07314, -0.0628, 0.106), (-0.08181, -0.05244, 0.1064), (-0.08247, -0.04805, 0.1192), (-0.0742, -0.05569, 0.1266), (-0.06843, -0.06481, 0.1185), (-0.03809, -0.06231, 0.1609), (-0.03899, -0.0518, 0.1694), (-0.05097, -0.04585, 0.1674), (-0.05748, -0.05269, 0.1577), (-0.04952, -0.06286, 0.1537), (-0.07984, -0.04066, 0.1343), (-0.08041, -0.02913, 0.1413), (-0.08663, -0.01988, 0.1336), (-0.08991, -0.0257, 0.1219), (-0.08571, -0.03855, 0.1223), (0.01889, -0.07483, 0.1583), (0.0157, -0.06533, 0.1673), (0.002251, -0.06514, 0.1686), (-0.002881, -0.07452, 0.1604), (0.0074, -0.08051, 0.1539), (-0.04056, 0.08322, 0.1177), (-0.03311, 0.0877, 0.1074), (-0.02085, 0.09086, 0.1121), (-0.02072, 0.08833, 0.1254), (-0.0329, 0.08361, 0.1288), (-0.001301, 0.08606, 0.1431), (0.01066, 0.08766, 0.137), (0.008383, 0.09145, 0.1242), (-0.004992, 0.0922, 0.1224), (-0.01098, 0.08887, 0.1341), (0.02553, 0.08865, 0.1272), (0.03747, 0.08516, 0.122), (0.03692, 0.08726, 0.1086), (0.02463, 0.09205, 0.1056), (0.01759, 0.09291, 0.1172), (0.04251, 0.07961, 0.1336), (0.04971, 0.07904, 0.1222), (0.05953, 0.0699, 0.1239), (0.0584, 0.06483, 0.1364), (0.04787, 0.07083, 0.1424), (0.08543, 0.01805, 0.1377), (0.08917, 0.02047, 0.1249), (0.08601, 0.03328, 0.122), (0.08032, 0.03878, 0.1329), (0.07996, 0.02937, 0.1426), (0.09241, 0.003197, 0.1299), (0.09325, 0.01363, 0.1214), (0.09537, 0.008709, 0.109), (0.09584, -0.004772, 0.1098), (0.09401, -0.008178, 0.1228), (0.0806, -0.03522, 0.1343), (0.08584, -0.03326, 0.122), (0.09082, -0.02071, 0.1215), (0.08867, -0.0149, 0.1336), (0.08235, -0.02388, 0.1415), (0.0746, -0.05121, 0.1299), (0.08182, -0.0436, 0.1214), (0.08062, -0.0489, 0.109), (0.07264, -0.05978, 0.1099), (0.06892, -0.06121, 0.1228), (0.04391, -0.07883, 0.1313), (0.05008, -0.07976, 0.1193), (0.06095, -0.07174, 0.1196), (0.06151, -0.06585, 0.1318), (0.05097, -0.07023, 0.139), (0.03384, -0.08847, 0.108), (0.02175, -0.09182, 0.1131), (0.02199, -0.08957, 0.1264), (0.03423, -0.08482, 0.1296), (0.04156, -0.08414, 0.1183), (0.01658, -0.0897, 0.1307), (0.009426, -0.08641, 0.1417), (-0.003691, -0.08715, 0.1385), (-0.004644, -0.0909, 0.1255), (0.007884, -0.09248, 0.1207), (-0.05512, 0.04885, 0.1599), (-0.05083, 0.05993, 0.1534), (-0.03897, 0.06357, 0.1588), (-0.03593, 0.05474, 0.1685), (-0.04591, 0.04564, 0.1692), (-0.06351, 0.0651, 0.1288), (-0.0597, 0.0722, 0.1179), (-0.0485, 0.07904, 0.1211), (-0.04539, 0.07617, 0.134), (-0.05466, 0.06755, 0.1387), (-0.08939, 0.02399, 0.1214), (-0.08426, 0.03602, 0.1248), (-0.07976, 0.03517, 0.1375), (-0.08211, 0.02262, 0.142), (-0.08807, 0.01571, 0.132), (-0.06407, -0.04058, 0.1604), (-0.05952, -0.03056, 0.1683), (-0.06586, -0.01919, 0.1646), (-0.07432, -0.02218, 0.1545), (-0.07322, -0.0354, 0.1519), (-0.04323, -0.08084, 0.1304), (-0.04741, -0.07294, 0.1405), (-0.05827, -0.0661, 0.1363), (-0.06081, -0.06977, 0.1235), (-0.05151, -0.07887, 0.1199), (-0.02436, -0.09186, 0.1104), (-0.03644, -0.08703, 0.1141), (-0.0358, -0.08368, 0.1272), (-0.02333, -0.08645, 0.1316), (-0.01626, -0.09151, 0.1212), (-0.007443, -0.06246, 0.17), (-0.007255, -0.05158, 0.178), (-0.0198, -0.04658, 0.1785), (-0.02774, -0.05437, 0.1709), (-0.0201, -0.06418, 0.1656), (-0.01049, -0.03885, 0.1849), (-0.01996, -0.02941, 0.1869), (-0.01382, -0.0182, 0.1914), (-0.0005628, -0.02072, 0.1921), (0.001495, -0.03348, 0.1881), (0.03052, 0.01128, 0.1885), (0.02821, 0.02446, 0.1866), (0.01544, 0.02703, 0.1902), (0.009842, 0.01543, 0.1943), (0.01916, 0.005693, 0.1932), (-0.00746, 0.01382, 0.1945), (-0.01744, 0.02208, 0.1907), (-0.0119, 0.03379, 0.1868), (0.001494, 0.03276, 0.1883), (0.004241, 0.02042, 0.1931)], [], [(0, 13, 12), (1, 13, 15), (0, 12, 17), (0, 17, 19), (0, 19, 16), (1, 15, 22), (2, 14, 24), (3, 18, 26), (4, 20, 28), (5, 21, 30), (1, 22, 25), (2, 24, 27), (3, 26, 29), (4, 28, 31), (5, 30, 23), (6, 32, 37), (7, 33, 39), (8, 34, 40), (9, 35, 41), (10, 36, 38), (38, 41, 11), (38, 36, 41), (36, 9, 41), (41, 40, 11), (41, 35, 40), (35, 8, 40), (40, 39, 11), (40, 34, 39), (34, 7, 39), (39, 37, 11), (39, 33, 37), (33, 6, 37), (37, 38, 11), (37, 32, 38), (32, 10, 38), (23, 36, 10), (23, 30, 36), (30, 9, 36), (31, 35, 9), (31, 28, 35), (28, 8, 35), (29, 34, 8), (29, 26, 34), (26, 7, 34), (27, 33, 7), (27, 24, 33), (24, 6, 33), (25, 32, 6), (25, 22, 32), (22, 10, 32), (30, 31, 9), (30, 21, 31), (21, 4, 31), (28, 29, 8), (28, 20, 29), (20, 3, 29), (26, 27, 7), (26, 18, 27), (18, 2, 27), (24, 25, 6), (24, 14, 25), (14, 1, 25), (22, 23, 10), (22, 15, 23), (15, 5, 23), (16, 21, 5), (16, 19, 21), (19, 4, 21), (19, 20, 4), (19, 17, 20), (17, 3, 20), (17, 18, 3), (17, 12, 18), (12, 2, 18), (15, 16, 5), (15, 13, 16), (13, 0, 16), (12, 14, 2), (12, 13, 14), (13, 1, 14), (198, 197, 201, 200, 199), (60, 61, 57, 58, 59), (50, 51, 47, 48, 49), (55, 56, 52, 53, 54), (45, 46, 42, 43, 44), (65, 66, 62, 63, 64), (70, 71, 67, 68, 69), (73, 72, 76, 75, 74), (80, 81, 77, 78, 79), (83, 82, 86, 85, 84), (90, 91, 87, 88, 89), (95, 96, 92, 93, 94), (98, 97, 101, 100, 99), (103, 102, 106, 105, 104), (110, 111, 107, 108, 109), (115, 116, 112, 113, 114), (118, 117, 121, 120, 119), (125, 126, 122, 123, 124), (130, 131, 127, 128, 129), (138, 137, 141, 140, 139), (135, 136, 132, 133, 134), (145, 146, 142, 143, 144), (150, 151, 147, 148, 149), (153, 152, 156, 155, 154), (160, 161, 157, 158, 159), (163, 162, 166, 165, 164), (170, 171, 167, 168, 169), (173, 172, 176, 175, 174), (180, 181, 177, 178, 179), (183, 182, 186, 185, 184), (190, 191, 187, 188, 189), (193, 192, 196, 195, 194), (203, 202, 206, 205, 204), (210, 211, 207, 208, 209), (215, 216, 212, 213, 214), (218, 217, 221, 220, 219), (225, 226, 222, 223, 224), (228, 227, 231, 230, 229), (235, 236, 232, 233, 234), (238, 237, 241, 240, 239)])
me_icosphere_005.polygons.foreach_set('material_index', [0, 0, 0, 0, 0, 0, 0, 0, 0, 0, 0, 0, 0, 0, 0, 0, 0, 0, 0, 0, 0, 0, 0, 0, 0, 0, 0, 0, 0, 0, 0, 0, 0, 0, 0, 0, 0, 0, 0, 0, 0, 0, 0, 0, 0, 0, 0, 0, 0, 0, 0, 0, 0, 0, 0, 0, 0, 0, 0, 0, 0, 0, 0, 0, 0, 0, 0, 0, 0, 0, 0, 0, 0, 0, 0, 0, 0, 0, 0, 0, 1, 1, 1, 1, 1, 1, 1, 1, 1, 1, 1, 1, 1, 1, 1, 1, 1, 1, 1, 1, 1, 1, 1, 1, 1, 1, 1, 1, 1, 1, 1, 1, 1, 1, 1, 1, 1, 1, 1, 1])
_uv = me_icosphere_005.uv_layers.new(name='UVMap')
_uv.uv.foreach_set('vector', [0.8182, 0.0, 0.7727, 0.07873, 0.8636, 0.07873, 0.7273, 0.1575, 0.6818, 0.07873, 0.6364, 0.1575, 0.09091, 0.0, 0.04545, 0.07873, 0.1364, 0.07873, 0.2727, 0.0, 0.2273, 0.07873, 0.3182, 0.07873, 0.4545, 0.0, 0.4091, 0.07873, 0.5, 0.07873, 0.7273, 0.1575, 0.6364, 0.1575, 0.6818, 0.2362, 0.9091, 0.1575, 0.8182, 0.1575, 0.8636, 0.2362, 0.1818, 0.1575, 0.09091, 0.1575, 0.1364, 0.2362, 0.3636, 0.1575, 0.2727, 0.1575, 0.3182, 0.2362, 0.5455, 0.1575, 0.4545, 0.1575, 0.5, 0.2362, 0.7273, 0.1575, 0.6818, 0.2362, 0.7727, 0.2362, 0.9091, 0.1575, 0.8636, 0.2362, 0.9545, 0.2362, 0.1818, 0.1575, 0.1364, 0.2362, 0.2273, 0.2362, 0.3636, 0.1575, 0.3182, 0.2362, 0.4091, 0.2362, 0.5455, 0.1575, 0.5, 0.2362, 0.5909, 0.2362, 0.8182, 0.3149, 0.7273, 0.3149, 0.7727, 0.3937, 1.0, 0.3149, 0.9091, 0.3149, 0.9545, 0.3937, 0.2727, 0.3149, 0.1818, 0.3149, 0.2273, 0.3937, 0.4545, 0.3149, 0.3636, 0.3149, 0.4091, 0.3937, 0.6364, 0.3149, 0.5455, 0.3149, 0.5909, 0.3937, 0.5909, 0.3937, 0.5, 0.3937, 0.5455, 0.4724, 0.5909, 0.3937, 0.5455, 0.3149, 0.5, 0.3937, 0.5455, 0.3149, 0.4545, 0.3149, 0.5, 0.3937, 0.4091, 0.3937, 0.3182, 0.3937, 0.3636, 0.4724, 0.4091, 0.3937, 0.3636, 0.3149, 0.3182, 0.3937, 0.3636, 0.3149, 0.2727, 0.3149, 0.3182, 0.3937, 0.2273, 0.3937, 0.1364, 0.3937, 0.1818, 0.4724, 0.2273, 0.3937, 0.1818, 0.3149, 0.1364, 0.3937, 0.1818, 0.3149, 0.09091, 0.3149, 0.1364, 0.3937, 0.9545, 0.3937, 0.8636, 0.3937, 0.9091, 0.4724, 0.9545, 0.3937, 0.9091, 0.3149, 0.8636, 0.3937, 0.9091, 0.3149, 0.8182, 0.3149, 0.8636, 0.3937, 0.7727, 0.3937, 0.6818, 0.3937, 0.7273, 0.4724, 0.7727, 0.3937, 0.7273, 0.3149, 0.6818, 0.3937, 0.7273, 0.3149, 0.6364, 0.3149, 0.6818, 0.3937, 0.5909, 0.2362, 0.5455, 0.3149, 0.6364, 0.3149, 0.5909, 0.2362, 0.5, 0.2362, 0.5455, 0.3149, 0.5, 0.2362, 0.4545, 0.3149, 0.5455, 0.3149, 0.4091, 0.2362, 0.3636, 0.3149, 0.4545, 0.3149, 0.4091, 0.2362, 0.3182, 0.2362, 0.3636, 0.3149, 0.3182, 0.2362, 0.2727, 0.3149, 0.3636, 0.3149, 0.2273, 0.2362, 0.1818, 0.3149, 0.2727, 0.3149, 0.2273, 0.2362, 0.1364, 0.2362, 0.1818, 0.3149, 0.1364, 0.2362, 0.09091, 0.3149, 0.1818, 0.3149, 0.9545, 0.2362, 0.9091, 0.3149, 1.0, 0.3149, 0.9545, 0.2362, 0.8636, 0.2362, 0.9091, 0.3149, 0.8636, 0.2362, 0.8182, 0.3149, 0.9091, 0.3149, 0.7727, 0.2362, 0.7273, 0.3149, 0.8182, 0.3149, 0.7727, 0.2362, 0.6818, 0.2362, 0.7273, 0.3149, 0.6818, 0.2362, 0.6364, 0.3149, 0.7273, 0.3149, 0.5, 0.2362, 0.4091, 0.2362, 0.4545, 0.3149, 0.5, 0.2362, 0.4545, 0.1575, 0.4091, 0.2362, 0.4545, 0.1575, 0.3636, 0.1575, 0.4091, 0.2362, 0.3182, 0.2362, 0.2273, 0.2362, 0.2727, 0.3149, 0.3182, 0.2362, 0.2727, 0.1575, 0.2273, 0.2362, 0.2727, 0.1575, 0.1818, 0.1575, 0.2273, 0.2362, 0.1364, 0.2362, 0.04545, 0.2362, 0.09091, 0.3149, 0.1364, 0.2362, 0.09091, 0.1575, 0.04545, 0.2362, 0.09091, 0.1575, 0.0, 0.1575, 0.04545, 0.2362, 0.8636, 0.2362, 0.7727, 0.2362, 0.8182, 0.3149, 0.8636, 0.2362, 0.8182, 0.1575, 0.7727, 0.2362, 0.8182, 0.1575, 0.7273, 0.1575, 0.7727, 0.2362, 0.6818, 0.2362, 0.5909, 0.2362, 0.6364, 0.3149, 0.6818, 0.2362, 0.6364, 0.1575, 0.5909, 0.2362, 0.6364, 0.1575, 0.5455, 0.1575, 0.5909, 0.2362, 0.5, 0.07873, 0.4545, 0.1575, 0.5455, 0.1575, 0.5, 0.07873, 0.4091, 0.07873, 0.4545, 0.1575, 0.4091, 0.07873, 0.3636, 0.1575, 0.4545, 0.1575, 0.3182, 0.07873, 0.2727, 0.1575, 0.3636, 0.1575, 0.3182, 0.07873, 0.2273, 0.07873, 0.2727, 0.1575, 0.2273, 0.07873, 0.1818, 0.1575, 0.2727, 0.1575, 0.1364, 0.07873, 0.09091, 0.1575, 0.1818, 0.1575, 0.1364, 0.07873, 0.04545, 0.07873, 0.09091, 0.1575, 0.04545, 0.07873, 0.0, 0.1575, 0.09091, 0.1575, 0.6364, 0.1575, 0.5909, 0.07873, 0.5455, 0.1575, 0.6364, 0.1575, 0.6818, 0.07873, 0.5909, 0.07873, 0.6818, 0.07873, 0.6364, 0.0, 0.5909, 0.07873, 0.8636, 0.07873, 0.8182, 0.1575, 0.9091, 0.1575, 0.8636, 0.07873, 0.7727, 0.07873, 0.8182, 0.1575, 0.7727, 0.07873, 0.7273, 0.1575, 0.8182, 0.1575, 0.4783, 0.3242, 0.25, 0.49, 0.02175, 0.3242, 0.1089, 0.05584, 0.3911, 0.05584, 0.4783, 0.3242, 0.25, 0.49, 0.02175, 0.3242, 0.1089, 0.05584, 0.3911, 0.05584, 0.4783, 0.3242, 0.25, 0.49, 0.02175, 0.3242, 0.1089, 0.05584, 0.3911, 0.05584, 0.4783, 0.3242, 0.25, 0.49, 0.02175, 0.3242, 0.1089, 0.05584, 0.3911, 0.05584, 0.4783, 0.3242, 0.25, 0.49, 0.02175, 0.3242, 0.1089, 0.05584, 0.3911, 0.05584, 0.4783, 0.3242, 0.25, 0.49, 0.02175, 0.3242, 0.1089, 0.05584, 0.3911, 0.05584, 0.4783, 0.3242, 0.25, 0.49, 0.02175, 0.3242, 0.1089, 0.05584, 0.3911, 0.05584, 0.4783, 0.3242, 0.25, 0.49, 0.02175, 0.3242, 0.1089, 0.05584, 0.3911, 0.05584, 0.4783, 0.3242, 0.25, 0.49, 0.02175, 0.3242, 0.1089, 0.05584, 0.3911, 0.05584, 0.4783, 0.3242, 0.25, 0.49, 0.02175, 0.3242, 0.1089, 0.05584, 0.3911, 0.05584, 0.4783, 0.3242, 0.25, 0.49, 0.02175, 0.3242, 0.1089, 0.05584, 0.3911, 0.05584, 0.4783, 0.3242, 0.25, 0.49, 0.02175, 0.3242, 0.1089, 0.05584, 0.3911, 0.05584, 0.4783, 0.3242, 0.25, 0.49, 0.02175, 0.3242, 0.1089, 0.05584, 0.3911, 0.05584, 0.4783, 0.3242, 0.25, 0.49, 0.02175, 0.3242, 0.1089, 0.05584, 0.3911, 0.05584, 0.4783, 0.3242, 0.25, 0.49, 0.02175, 0.3242, 0.1089, 0.05584, 0.3911, 0.05584, 0.4783, 0.3242, 0.25, 0.49, 0.02175, 0.3242, 0.1089, 0.05584, 0.3911, 0.05584, 0.4783, 0.3242, 0.25, 0.49, 0.02175, 0.3242, 0.1089, 0.05584, 0.3911, 0.05584, 0.4783, 0.3242, 0.25, 0.49, 0.02175, 0.3242, 0.1089, 0.05584, 0.3911, 0.05584, 0.4783, 0.3242, 0.25, 0.49, 0.02175, 0.3242, 0.1089, 0.05584, 0.3911, 0.05584, 0.4783, 0.3242, 0.25, 0.49, 0.02175, 0.3242, 0.1089, 0.05584, 0.3911, 0.05584, 0.4783, 0.3242, 0.25, 0.49, 0.02175, 0.3242, 0.1089, 0.05584, 0.3911, 0.05584, 0.4783, 0.3242, 0.25, 0.49, 0.02175, 0.3242, 0.1089, 0.05584, 0.3911, 0.05584, 0.4783, 0.3242, 0.25, 0.49, 0.02175, 0.3242, 0.1089, 0.05584, 0.3911, 0.05584, 0.4783, 0.3242, 0.25, 0.49, 0.02175, 0.3242, 0.1089, 0.05584, 0.3911, 0.05584, 0.4783, 0.3242, 0.25, 0.49, 0.02175, 0.3242, 0.1089, 0.05584, 0.3911, 0.05584, 0.4783, 0.3242, 0.25, 0.49, 0.02175, 0.3242, 0.1089, 0.05584, 0.3911, 0.05584, 0.4783, 0.3242, 0.25, 0.49, 0.02175, 0.3242, 0.1089, 0.05584, 0.3911, 0.05584, 0.4783, 0.3242, 0.25, 0.49, 0.02175, 0.3242, 0.1089, 0.05584, 0.3911, 0.05584, 0.4783, 0.3242, 0.25, 0.49, 0.02175, 0.3242, 0.1089, 0.05584, 0.3911, 0.05584, 0.4783, 0.3242, 0.25, 0.49, 0.02175, 0.3242, 0.1089, 0.05584, 0.3911, 0.05584, 0.4783, 0.3242, 0.25, 0.49, 0.02175, 0.3242, 0.1089, 0.05584, 0.3911, 0.05584, 0.4783, 0.3242, 0.25, 0.49, 0.02175, 0.3242, 0.1089, 0.05584, 0.3911, 0.05584, 0.4783, 0.3242, 0.25, 0.49, 0.02175, 0.3242, 0.1089, 0.05584, 0.3911, 0.05584, 0.4783, 0.3242, 0.25, 0.49, 0.02175, 0.3242, 0.1089, 0.05584, 0.3911, 0.05584, 0.4783, 0.3242, 0.25, 0.49, 0.02175, 0.3242, 0.1089, 0.05584, 0.3911, 0.05584, 0.4783, 0.3242, 0.25, 0.49, 0.02175, 0.3242, 0.1089, 0.05584, 0.3911, 0.05584, 0.4783, 0.3242, 0.25, 0.49, 0.02175, 0.3242, 0.1089, 0.05584, 0.3911, 0.05584, 0.4783, 0.3242, 0.25, 0.49, 0.02175, 0.3242, 0.1089, 0.05584, 0.3911, 0.05584, 0.4783, 0.3242, 0.25, 0.49, 0.02175, 0.3242, 0.1089, 0.05584, 0.3911, 0.05584, 0.4783, 0.3242, 0.25, 0.49, 0.02175, 0.3242, 0.1089, 0.05584, 0.3911, 0.05584])
me_icosphere_005.materials.append(mat_grass_green_007)
me_icosphere_005.materials.append(mat_flower_yellow_002)
me_icosphere_005.use_remesh_fix_poles = True
me_icosphere_005.use_remesh_preserve_attributes = False
me_icosphere_005.use_mirror_vertex_groups = False
me_icosphere_005.update()
me_cube_004 = bpy.data.meshes.new('Cube.004')
me_cube_004.from_pydata([(-1.0, -1.0, -1.0), (-1.0, -1.0, 1.0), (-1.0, 1.0, -1.0), (-1.0, 1.0, 1.0), (1.0, -1.0, -1.0), (1.0, -1.0, 1.0), (1.0, 1.0, -1.0), (1.0, 1.0, 1.0)], [], [(0, 1, 3, 2), (2, 3, 7, 6), (6, 7, 5, 4), (4, 5, 1, 0), (2, 6, 4, 0), (7, 3, 1, 5)])
_uv = me_cube_004.uv_layers.new(name='UVMap')
_uv.uv.foreach_set('vector', [0.375, 0.0, 0.625, 0.0, 0.625, 0.25, 0.375, 0.25, 0.375, 0.25, 0.625, 0.25, 0.625, 0.5, 0.375, 0.5, 0.375, 0.5, 0.625, 0.5, 0.625, 0.75, 0.375, 0.75, 0.375, 0.75, 0.625, 0.75, 0.625, 1.0, 0.375, 1.0, 0.125, 0.5, 0.375, 0.5, 0.375, 0.75, 0.125, 0.75, 0.625, 0.5, 0.875, 0.5, 0.875, 0.75, 0.625, 0.75])
me_cube_004.use_remesh_fix_poles = True
me_cube_004.use_remesh_preserve_attributes = False
me_cube_004.use_mirror_vertex_groups = False
me_cube_004.update()
me_cube_005 = bpy.data.meshes.new('Cube.005')
me_cube_005.from_pydata([(-1.0, -1.0, -1.0), (-1.0, -1.0, 1.0), (-1.0, 1.0, -1.0), (-1.0, 1.0, 1.0), (1.0, -1.0, -1.0), (1.0, -1.0, 1.0), (1.0, 1.0, -1.0), (1.0, 1.0, 1.0)], [], [(0, 1, 3, 2), (2, 3, 7, 6), (6, 7, 5, 4), (4, 5, 1, 0), (2, 6, 4, 0), (7, 3, 1, 5)])
_uv = me_cube_005.uv_layers.new(name='UVMap')
_uv.uv.foreach_set('vector', [0.375, 0.0, 0.625, 0.0, 0.625, 0.25, 0.375, 0.25, 0.375, 0.25, 0.625, 0.25, 0.625, 0.5, 0.375, 0.5, 0.375, 0.5, 0.625, 0.5, 0.625, 0.75, 0.375, 0.75, 0.375, 0.75, 0.625, 0.75, 0.625, 1.0, 0.375, 1.0, 0.125, 0.5, 0.375, 0.5, 0.375, 0.75, 0.125, 0.75, 0.625, 0.5, 0.875, 0.5, 0.875, 0.75, 0.625, 0.75])
me_cube_005.use_remesh_fix_poles = True
me_cube_005.use_remesh_preserve_attributes = False
me_cube_005.use_mirror_vertex_groups = False
me_cube_005.update()
me_cube_006 = bpy.data.meshes.new('Cube.006')
me_cube_006.from_pydata([(-1.0, -1.0, -1.0), (-1.0, -1.0, 1.0), (-1.0, 1.0, -1.0), (-1.0, 1.0, 1.0), (1.0, -1.0, -1.0), (1.0, -1.0, 1.0), (1.0, 1.0, -1.0), (1.0, 1.0, 1.0)], [], [(0, 1, 3, 2), (2, 3, 7, 6), (6, 7, 5, 4), (4, 5, 1, 0), (2, 6, 4, 0), (7, 3, 1, 5)])
_uv = me_cube_006.uv_layers.new(name='UVMap')
_uv.uv.foreach_set('vector', [0.375, 0.0, 0.625, 0.0, 0.625, 0.25, 0.375, 0.25, 0.375, 0.25, 0.625, 0.25, 0.625, 0.5, 0.375, 0.5, 0.375, 0.5, 0.625, 0.5, 0.625, 0.75, 0.375, 0.75, 0.375, 0.75, 0.625, 0.75, 0.625, 1.0, 0.375, 1.0, 0.125, 0.5, 0.375, 0.5, 0.375, 0.75, 0.125, 0.75, 0.625, 0.5, 0.875, 0.5, 0.875, 0.75, 0.625, 0.75])
me_cube_006.use_remesh_fix_poles = True
me_cube_006.use_remesh_preserve_attributes = False
me_cube_006.use_mirror_vertex_groups = False
me_cube_006.update()
me_cube_007 = bpy.data.meshes.new('Cube.007')
me_cube_007.from_pydata([(-1.0, -1.0, -1.0), (-1.0, -1.0, 1.0), (-1.0, 1.0, -1.0), (-1.0, 1.0, 1.0), (1.0, -1.0, -1.0), (1.0, -1.0, 1.0), (1.0, 1.0, -1.0), (1.0, 1.0, 1.0)], [], [(0, 1, 3, 2), (2, 3, 7, 6), (6, 7, 5, 4), (4, 5, 1, 0), (2, 6, 4, 0), (7, 3, 1, 5)])
_uv = me_cube_007.uv_layers.new(name='UVMap')
_uv.uv.foreach_set('vector', [0.375, 0.0, 0.625, 0.0, 0.625, 0.25, 0.375, 0.25, 0.375, 0.25, 0.625, 0.25, 0.625, 0.5, 0.375, 0.5, 0.375, 0.5, 0.625, 0.5, 0.625, 0.75, 0.375, 0.75, 0.375, 0.75, 0.625, 0.75, 0.625, 1.0, 0.375, 1.0, 0.125, 0.5, 0.375, 0.5, 0.375, 0.75, 0.125, 0.75, 0.625, 0.5, 0.875, 0.5, 0.875, 0.75, 0.625, 0.75])
me_cube_007.use_remesh_fix_poles = True
me_cube_007.use_remesh_preserve_attributes = False
me_cube_007.use_mirror_vertex_groups = False
me_cube_007.update()
me_cube_008 = bpy.data.meshes.new('Cube.008')
me_cube_008.from_pydata([(-1.0, -1.0, -1.0), (-1.0, -1.0, 1.0), (-1.0, 1.0, -1.0), (-1.0, 1.0, 1.0), (1.0, -1.0, -1.0), (1.0, -1.0, 1.0), (1.0, 1.0, -1.0), (1.0, 1.0, 1.0)], [], [(0, 1, 3, 2), (2, 3, 7, 6), (6, 7, 5, 4), (4, 5, 1, 0), (2, 6, 4, 0), (7, 3, 1, 5)])
_uv = me_cube_008.uv_layers.new(name='UVMap')
_uv.uv.foreach_set('vector', [0.375, 0.0, 0.625, 0.0, 0.625, 0.25, 0.375, 0.25, 0.375, 0.25, 0.625, 0.25, 0.625, 0.5, 0.375, 0.5, 0.375, 0.5, 0.625, 0.5, 0.625, 0.75, 0.375, 0.75, 0.375, 0.75, 0.625, 0.75, 0.625, 1.0, 0.375, 1.0, 0.125, 0.5, 0.375, 0.5, 0.375, 0.75, 0.125, 0.75, 0.625, 0.5, 0.875, 0.5, 0.875, 0.75, 0.625, 0.75])
me_cube_008.use_remesh_fix_poles = True
me_cube_008.use_remesh_preserve_attributes = False
me_cube_008.use_mirror_vertex_groups = False
me_cube_008.update()
me_cube_016 = bpy.data.meshes.new('Cube.016')
me_cube_016.from_pydata([(8.0, 4.0, 1.0), (8.0, 4.0, 0.0), (8.0, 0.0, 0.0), (0.0, 4.0, 0.0), (0.0, 0.0, 1.0), (0.0, 0.0, 0.0), (7.806, 0.194, 1.0), (0.194, 0.194, 1.0), (7.806, 3.806, 1.0), (0.194, 3.806, 1.0), (8.0, 0.0, 1.0), (0.0, 4.0, 1.0), (7.806, 0.194, 0.7344), (0.194, 0.194, 0.7344), (7.806, 3.806, 0.7344), (0.194, 3.806, 0.7344)], [], [(2, 10, 4, 5), (5, 4, 11, 3), (1, 0, 10, 2), (3, 11, 0, 1), (8, 9, 15, 14), (6, 7, 4, 10), (8, 6, 10, 0), (7, 9, 11, 4), (9, 8, 0, 11), (14, 15, 13, 12), (6, 8, 14, 12), (9, 7, 13, 15), (7, 6, 12, 13)])
me_cube_016.polygons.foreach_set('material_index', [0, 0, 0, 0, 0, 0, 0, 0, 0, 1, 0, 0, 0])
_uv = me_cube_016.uv_layers.new(name='UVMap')
_uv.uv.foreach_set('vector', [0.8022, 0.9922, 0.7102, 0.9922, 0.7102, 0.256, 0.8022, 0.256, 0.005136, 0.9889, 0.005136, 0.8302, 0.6402, 0.8302, 0.6402, 0.9889, 0.3475, 0.2409, 0.3475, 0.08205, 0.9831, 0.08205, 0.9831, 0.2409, 0.8336, 0.261, 0.9249, 0.261, 0.9249, 0.9916, 0.8336, 0.9916, 0.9426, 0.9738, 0.9426, 0.2787, 0.9669, 0.2787, 0.9669, 0.9738, 0.6923, 0.9744, 0.6923, 0.2739, 0.7102, 0.256, 0.7102, 0.9922, 0.3784, 0.05123, 0.9523, 0.05123, 0.9831, 0.08205, 0.3475, 0.08205, 0.03593, 0.7994, 0.6094, 0.7994, 0.6402, 0.8302, 0.005136, 0.8302, 0.9426, 0.2787, 0.9426, 0.9738, 0.9249, 0.9916, 0.9249, 0.261, 0.323, 0.009652, 0.323, 0.6648, 0.01212, 0.6648, 0.01212, 0.009652, 0.9523, 0.05123, 0.3784, 0.05123, 0.3784, 0.009026, 0.9523, 0.009026, 0.6094, 0.7994, 0.03593, 0.7994, 0.03593, 0.7572, 0.6094, 0.7572, 0.6923, 0.2739, 0.6923, 0.9744, 0.6679, 0.9744, 0.6679, 0.2739])
me_cube_016.materials.append(mat_wood)
me_cube_016.materials.append(mat_ground)
me_cube_016.use_remesh_preserve_volume = False
me_cube_016.use_remesh_preserve_attributes = False
me_cube_016.use_mirror_vertex_groups = False
me_cube_016.update()

# ---- objects
ob_placesize = bpy.data.objects.new('PlaceSize', me_cube_003)
ob_small_hepericum_001 = bpy.data.objects.new('Small Hepericum.001', me_icosphere_003)
ob_average_hypericum_001 = bpy.data.objects.new('Average Hypericum.001', me_icosphere_002)
ob_big_hepericum_001 = bpy.data.objects.new('Big Hepericum.001', me_icosphere_005)
ob_cube_001 = bpy.data.objects.new('Cube.001', me_cube_004)
ob_cube_002 = bpy.data.objects.new('Cube.002', me_cube_005)
ob_cube_003 = bpy.data.objects.new('Cube.003', me_cube_006)
ob_cube_004 = bpy.data.objects.new('Cube.004', me_cube_007)
ob_cube_005 = bpy.data.objects.new('Cube.005', me_cube_008)
ob_bed_lowpolly = bpy.data.objects.new('Bed Lowpolly', me_cube_016)

# ---- transforms, parenting, visibility, modifiers, constraints
ob_placesize.location = (4.975, -2.464, 1.217)
ob_placesize.scale = (0.7396, 0.7396, 0.7396)
ob_placesize.lineart.crease_threshold = 0.0
ob_small_hepericum_001.location = (5.0, 1.0, 0.7095)
ob_small_hepericum_001.lineart.crease_threshold = 0.0
ob_average_hypericum_001.location = (3.0, 1.0, 0.654)
ob_average_hypericum_001.scale = (4.0, 4.0, 4.0)
ob_average_hypericum_001.lineart.crease_threshold = 0.0
ob_big_hepericum_001.location = (1.0, 1.0, 0.6049)
ob_big_hepericum_001.scale = (7.686, 7.686, 7.686)
ob_big_hepericum_001.lineart.crease_threshold = 0.0
ob_cube_001.location = (1.0, 3.0, 1.0)
ob_cube_001.scale = (0.7396, 0.7396, 0.7396)
ob_cube_001.lineart.crease_threshold = 0.0
ob_cube_002.location = (3.0, 3.0, 1.0)
ob_cube_002.scale = (0.7396, 0.7396, 0.7396)
ob_cube_002.lineart.crease_threshold = 0.0
ob_cube_003.location = (5.0, 3.0, 1.0)
ob_cube_003.scale = (0.7396, 0.7396, 0.7396)
ob_cube_003.lineart.crease_threshold = 0.0
ob_cube_004.location = (7.0, 3.0, 1.0)
ob_cube_004.scale = (0.7396, 0.7396, 0.7396)
ob_cube_004.lineart.crease_threshold = 0.0
ob_cube_005.location = (7.0, 1.0, 1.0)
ob_cube_005.scale = (0.7396, 0.7396, 0.7396)
ob_cube_005.lineart.crease_threshold = 0.0
ob_bed_lowpolly.location = (0.0, 0.0, 0.0)
ob_bed_lowpolly.lock_rotations_4d = False
ob_bed_lowpolly.empty_display_type = 'ARROWS'
ob_bed_lowpolly.lineart.crease_threshold = 0.0

# ---- collection membership
scene.collection.objects.link(ob_placesize)
scene.collection.objects.link(ob_small_hepericum_001)
scene.collection.objects.link(ob_average_hypericum_001)
scene.collection.objects.link(ob_big_hepericum_001)
col_places.objects.link(ob_cube_001)
col_places.objects.link(ob_cube_002)
col_places.objects.link(ob_cube_003)
col_places.objects.link(ob_cube_004)
col_places.objects.link(ob_cube_005)
col_test.objects.link(ob_bed_lowpolly)

# ---- scene / render settings (as saved in the file)
scene.frame_start = 1; scene.frame_end = 250; scene.frame_set(1)
scene.render.engine = 'BLENDER_EEVEE_NEXT'
scene.render.image_settings.exr_codec = 'NONE'
scene.render.simplify_subdivision_render = 0
scene.render.simplify_child_particles_render = 0.0
scene.cycles.use_denoising = False
scene.cycles.samples = 128
scene.cycles.sampling_pattern = 'TABULATED_SOBOL'
scene.cycles.use_adaptive_sampling = False
scene.cycles.use_light_tree = False
scene.view_settings.view_transform = 'Filmic'
bpy.context.view_layer.update()

# ---- added for rendering (the .blend has no active camera and no usable light): camera, sun + grey world if the file has none
cam_auto = bpy.data.cameras.new('AutoCamera')
cam_auto.lens = 50.0
cam_auto.sensor_width = 36.0
cam_auto.clip_end = 1000.0
ob_auto_camera = bpy.data.objects.new('AutoCamera', cam_auto)
scene.collection.objects.link(ob_auto_camera)
ob_auto_camera.location = (14.1542, -11.7869, 9.19008)
ob_auto_camera.rotation_euler = (1.09748, -7.21219e-08, 0.694738)
scene.camera = ob_auto_camera
light_auto_sun = bpy.data.lights.new('AutoSun', 'SUN')
light_auto_sun.energy = 3.0
light_auto_sun.angle = 0.0523599
ob_auto_sun = bpy.data.objects.new('AutoSun', light_auto_sun)
scene.collection.objects.link(ob_auto_sun)
ob_auto_sun.rotation_euler = (0.872665, 0.174533, 0.523599)
if scene.world is None:
    world_auto = bpy.data.worlds.new('AutoWorld')
    world_auto.color = (0.3, 0.3, 0.3)
    scene.world = world_auto
bpy.context.view_layer.update()
